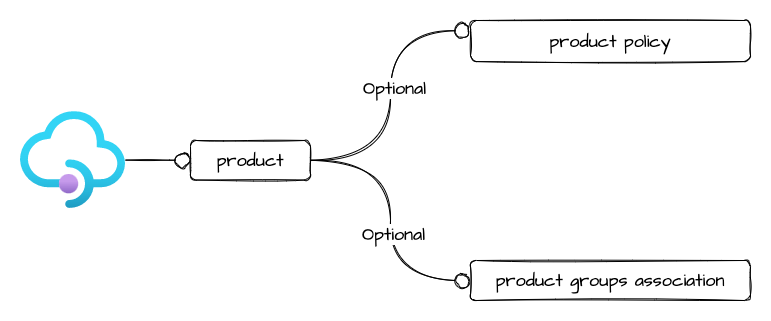

The diagram above was exported from draw.io. Its source (the exported page's mxGraphModel, read from the mxfile embedded in the PNG):
<mxGraphModel dx="1106" dy="852" grid="1" gridSize="10" guides="1" tooltips="1" connect="1" arrows="1" fold="1" page="1" pageScale="1" pageWidth="827" pageHeight="1169" math="0" shadow="0">
  <root>
    <mxCell id="0" />
    <mxCell id="1" parent="0" />
    <mxCell id="2lVdaBkbfZk2GrwhfxkG-4" value="" style="edgeStyle=orthogonalEdgeStyle;rounded=0;orthogonalLoop=1;jettySize=auto;html=1;sketch=1;endArrow=circle;endFill=0;curved=1;" edge="1" parent="1" source="2lVdaBkbfZk2GrwhfxkG-2" target="2lVdaBkbfZk2GrwhfxkG-3">
      <mxGeometry relative="1" as="geometry" />
    </mxCell>
    <mxCell id="2lVdaBkbfZk2GrwhfxkG-2" value="" style="aspect=fixed;html=1;points=[];align=center;image;fontSize=12;image=img/lib/azure2/app_services/API_Management_Services.svg;" vertex="1" parent="1">
      <mxGeometry x="70" y="211.08" width="105" height="96.92" as="geometry" />
    </mxCell>
    <mxCell id="2lVdaBkbfZk2GrwhfxkG-6" value="" style="edgeStyle=orthogonalEdgeStyle;rounded=0;sketch=1;orthogonalLoop=1;jettySize=auto;html=1;fontFamily=Architects Daughter;fontSource=https%3A%2F%2Ffonts.googleapis.com%2Fcss%3Ffamily%3DArchitects%2BDaughter;fontSize=18;endArrow=circle;endFill=0;curved=1;entryX=0;entryY=0.25;entryDx=0;entryDy=0;" edge="1" parent="1" source="2lVdaBkbfZk2GrwhfxkG-3" target="2lVdaBkbfZk2GrwhfxkG-5">
      <mxGeometry relative="1" as="geometry" />
    </mxCell>
    <mxCell id="2lVdaBkbfZk2GrwhfxkG-10" value="Optional" style="edgeLabel;html=1;align=center;verticalAlign=middle;resizable=0;points=[];fontSize=18;fontFamily=Architects Daughter;" vertex="1" connectable="0" parent="2lVdaBkbfZk2GrwhfxkG-6">
      <mxGeometry x="0.0516" y="-3" relative="1" as="geometry">
        <mxPoint as="offset" />
      </mxGeometry>
    </mxCell>
    <mxCell id="2lVdaBkbfZk2GrwhfxkG-8" value="" style="edgeStyle=orthogonalEdgeStyle;curved=1;rounded=0;sketch=1;orthogonalLoop=1;jettySize=auto;html=1;fontFamily=Architects Daughter;fontSource=https%3A%2F%2Ffonts.googleapis.com%2Fcss%3Ffamily%3DArchitects%2BDaughter;fontSize=18;endArrow=circle;endFill=0;entryX=0;entryY=0.5;entryDx=0;entryDy=0;" edge="1" parent="1" source="2lVdaBkbfZk2GrwhfxkG-3" target="2lVdaBkbfZk2GrwhfxkG-7">
      <mxGeometry relative="1" as="geometry" />
    </mxCell>
    <mxCell id="2lVdaBkbfZk2GrwhfxkG-11" value="Optional" style="edgeLabel;html=1;align=center;verticalAlign=middle;resizable=0;points=[];fontSize=18;fontFamily=Architects Daughter;" vertex="1" connectable="0" parent="2lVdaBkbfZk2GrwhfxkG-8">
      <mxGeometry x="0.1015" y="2" relative="1" as="geometry">
        <mxPoint as="offset" />
      </mxGeometry>
    </mxCell>
    <mxCell id="2lVdaBkbfZk2GrwhfxkG-3" value="product" style="whiteSpace=wrap;html=1;verticalAlign=middle;labelBackgroundColor=default;rounded=1;sketch=1;fontSize=18;fontFamily=Architects Daughter;fontSource=https%3A%2F%2Ffonts.googleapis.com%2Fcss%3Ffamily%3DArchitects%2BDaughter;" vertex="1" parent="1">
      <mxGeometry x="240" y="240" width="120" height="39.54" as="geometry" />
    </mxCell>
    <mxCell id="2lVdaBkbfZk2GrwhfxkG-5" value="product policy" style="whiteSpace=wrap;html=1;fontSize=18;fontFamily=Architects Daughter;labelBackgroundColor=default;rounded=1;sketch=1;fontSource=https%3A%2F%2Ffonts.googleapis.com%2Fcss%3Ffamily%3DArchitects%2BDaughter;" vertex="1" parent="1">
      <mxGeometry x="520" y="120" width="280" height="41.08" as="geometry" />
    </mxCell>
    <mxCell id="2lVdaBkbfZk2GrwhfxkG-7" value="product groups association" style="whiteSpace=wrap;html=1;fontSize=18;fontFamily=Architects Daughter;labelBackgroundColor=default;rounded=1;sketch=1;fontSource=https%3A%2F%2Ffonts.googleapis.com%2Fcss%3Ffamily%3DArchitects%2BDaughter;" vertex="1" parent="1">
      <mxGeometry x="520" y="360" width="280" height="40" as="geometry" />
    </mxCell>
  </root>
</mxGraphModel>